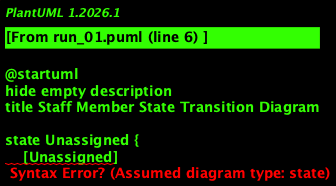

The diagram above was rendered by PlantUML. Its source (embedded in the PNG):
@startuml
hide empty description
title Staff Member State Transition Diagram

state Unassigned {
    [Unassigned]
}

state Assigned {
    [Assigned]
    Assignment(client, campaign)
}

state Employed {
    [Employed]
}

state Unemployed {
    [Unemployed]
}

state Archived {
    [Archived]
}

Unassigned -- Assign : Assign Staff Member :arrow:
Assigned -- Remove : Remove Assignment :arrow: Unassigned
Employed -- Switch : Switch Assignment :arrow: Assigned
Employed -- LeaveJob : Leave Job :arrow: Unemployed
Unemployed -- Archive : After Some Time :arrow: Archived

@enduml